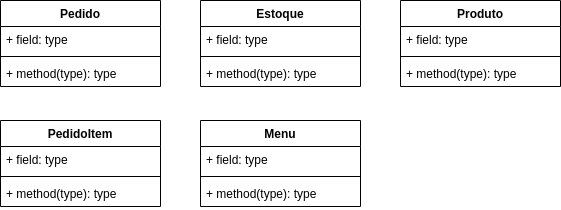

The diagram above was exported from draw.io. Its source (the exported page's mxGraphModel, read from the mxfile embedded in the PNG):
<mxGraphModel dx="770" dy="316" grid="1" gridSize="10" guides="1" tooltips="1" connect="1" arrows="1" fold="1" page="1" pageScale="1" pageWidth="827" pageHeight="1169" math="0" shadow="0">
  <root>
    <mxCell id="0" />
    <mxCell id="1" parent="0" />
    <mxCell id="6" value="Pedido" style="swimlane;fontStyle=1;align=center;verticalAlign=top;childLayout=stackLayout;horizontal=1;startSize=26;horizontalStack=0;resizeParent=1;resizeParentMax=0;resizeLast=0;collapsible=1;marginBottom=0;" parent="1" vertex="1">
      <mxGeometry x="40" y="40" width="160" height="86" as="geometry" />
    </mxCell>
    <mxCell id="7" value="+ field: type" style="text;strokeColor=none;fillColor=none;align=left;verticalAlign=top;spacingLeft=4;spacingRight=4;overflow=hidden;rotatable=0;points=[[0,0.5],[1,0.5]];portConstraint=eastwest;" parent="6" vertex="1">
      <mxGeometry y="26" width="160" height="26" as="geometry" />
    </mxCell>
    <mxCell id="8" value="" style="line;strokeWidth=1;fillColor=none;align=left;verticalAlign=middle;spacingTop=-1;spacingLeft=3;spacingRight=3;rotatable=0;labelPosition=right;points=[];portConstraint=eastwest;strokeColor=inherit;" parent="6" vertex="1">
      <mxGeometry y="52" width="160" height="8" as="geometry" />
    </mxCell>
    <mxCell id="9" value="+ method(type): type" style="text;strokeColor=none;fillColor=none;align=left;verticalAlign=top;spacingLeft=4;spacingRight=4;overflow=hidden;rotatable=0;points=[[0,0.5],[1,0.5]];portConstraint=eastwest;" parent="6" vertex="1">
      <mxGeometry y="60" width="160" height="26" as="geometry" />
    </mxCell>
    <mxCell id="10" value="Estoque" style="swimlane;fontStyle=1;align=center;verticalAlign=top;childLayout=stackLayout;horizontal=1;startSize=26;horizontalStack=0;resizeParent=1;resizeParentMax=0;resizeLast=0;collapsible=1;marginBottom=0;" parent="1" vertex="1">
      <mxGeometry x="240" y="40" width="160" height="86" as="geometry" />
    </mxCell>
    <mxCell id="11" value="+ field: type" style="text;strokeColor=none;fillColor=none;align=left;verticalAlign=top;spacingLeft=4;spacingRight=4;overflow=hidden;rotatable=0;points=[[0,0.5],[1,0.5]];portConstraint=eastwest;" parent="10" vertex="1">
      <mxGeometry y="26" width="160" height="26" as="geometry" />
    </mxCell>
    <mxCell id="12" value="" style="line;strokeWidth=1;fillColor=none;align=left;verticalAlign=middle;spacingTop=-1;spacingLeft=3;spacingRight=3;rotatable=0;labelPosition=right;points=[];portConstraint=eastwest;strokeColor=inherit;" parent="10" vertex="1">
      <mxGeometry y="52" width="160" height="8" as="geometry" />
    </mxCell>
    <mxCell id="13" value="+ method(type): type" style="text;strokeColor=none;fillColor=none;align=left;verticalAlign=top;spacingLeft=4;spacingRight=4;overflow=hidden;rotatable=0;points=[[0,0.5],[1,0.5]];portConstraint=eastwest;" parent="10" vertex="1">
      <mxGeometry y="60" width="160" height="26" as="geometry" />
    </mxCell>
    <mxCell id="14" value="Produto" style="swimlane;fontStyle=1;align=center;verticalAlign=top;childLayout=stackLayout;horizontal=1;startSize=26;horizontalStack=0;resizeParent=1;resizeParentMax=0;resizeLast=0;collapsible=1;marginBottom=0;" parent="1" vertex="1">
      <mxGeometry x="440" y="40" width="160" height="86" as="geometry" />
    </mxCell>
    <mxCell id="15" value="+ field: type" style="text;strokeColor=none;fillColor=none;align=left;verticalAlign=top;spacingLeft=4;spacingRight=4;overflow=hidden;rotatable=0;points=[[0,0.5],[1,0.5]];portConstraint=eastwest;" parent="14" vertex="1">
      <mxGeometry y="26" width="160" height="26" as="geometry" />
    </mxCell>
    <mxCell id="16" value="" style="line;strokeWidth=1;fillColor=none;align=left;verticalAlign=middle;spacingTop=-1;spacingLeft=3;spacingRight=3;rotatable=0;labelPosition=right;points=[];portConstraint=eastwest;strokeColor=inherit;" parent="14" vertex="1">
      <mxGeometry y="52" width="160" height="8" as="geometry" />
    </mxCell>
    <mxCell id="17" value="+ method(type): type" style="text;strokeColor=none;fillColor=none;align=left;verticalAlign=top;spacingLeft=4;spacingRight=4;overflow=hidden;rotatable=0;points=[[0,0.5],[1,0.5]];portConstraint=eastwest;" parent="14" vertex="1">
      <mxGeometry y="60" width="160" height="26" as="geometry" />
    </mxCell>
    <mxCell id="18" value="Menu" style="swimlane;fontStyle=1;align=center;verticalAlign=top;childLayout=stackLayout;horizontal=1;startSize=26;horizontalStack=0;resizeParent=1;resizeParentMax=0;resizeLast=0;collapsible=1;marginBottom=0;" parent="1" vertex="1">
      <mxGeometry x="240" y="160" width="160" height="86" as="geometry" />
    </mxCell>
    <mxCell id="19" value="+ field: type" style="text;strokeColor=none;fillColor=none;align=left;verticalAlign=top;spacingLeft=4;spacingRight=4;overflow=hidden;rotatable=0;points=[[0,0.5],[1,0.5]];portConstraint=eastwest;" parent="18" vertex="1">
      <mxGeometry y="26" width="160" height="26" as="geometry" />
    </mxCell>
    <mxCell id="20" value="" style="line;strokeWidth=1;fillColor=none;align=left;verticalAlign=middle;spacingTop=-1;spacingLeft=3;spacingRight=3;rotatable=0;labelPosition=right;points=[];portConstraint=eastwest;strokeColor=inherit;" parent="18" vertex="1">
      <mxGeometry y="52" width="160" height="8" as="geometry" />
    </mxCell>
    <mxCell id="21" value="+ method(type): type" style="text;strokeColor=none;fillColor=none;align=left;verticalAlign=top;spacingLeft=4;spacingRight=4;overflow=hidden;rotatable=0;points=[[0,0.5],[1,0.5]];portConstraint=eastwest;" parent="18" vertex="1">
      <mxGeometry y="60" width="160" height="26" as="geometry" />
    </mxCell>
    <mxCell id="22" value="PedidoItem" style="swimlane;fontStyle=1;align=center;verticalAlign=top;childLayout=stackLayout;horizontal=1;startSize=26;horizontalStack=0;resizeParent=1;resizeParentMax=0;resizeLast=0;collapsible=1;marginBottom=0;" parent="1" vertex="1">
      <mxGeometry x="40" y="160" width="160" height="86" as="geometry" />
    </mxCell>
    <mxCell id="23" value="+ field: type" style="text;strokeColor=none;fillColor=none;align=left;verticalAlign=top;spacingLeft=4;spacingRight=4;overflow=hidden;rotatable=0;points=[[0,0.5],[1,0.5]];portConstraint=eastwest;" parent="22" vertex="1">
      <mxGeometry y="26" width="160" height="26" as="geometry" />
    </mxCell>
    <mxCell id="24" value="" style="line;strokeWidth=1;fillColor=none;align=left;verticalAlign=middle;spacingTop=-1;spacingLeft=3;spacingRight=3;rotatable=0;labelPosition=right;points=[];portConstraint=eastwest;strokeColor=inherit;" parent="22" vertex="1">
      <mxGeometry y="52" width="160" height="8" as="geometry" />
    </mxCell>
    <mxCell id="25" value="+ method(type): type" style="text;strokeColor=none;fillColor=none;align=left;verticalAlign=top;spacingLeft=4;spacingRight=4;overflow=hidden;rotatable=0;points=[[0,0.5],[1,0.5]];portConstraint=eastwest;" parent="22" vertex="1">
      <mxGeometry y="60" width="160" height="26" as="geometry" />
    </mxCell>
  </root>
</mxGraphModel>